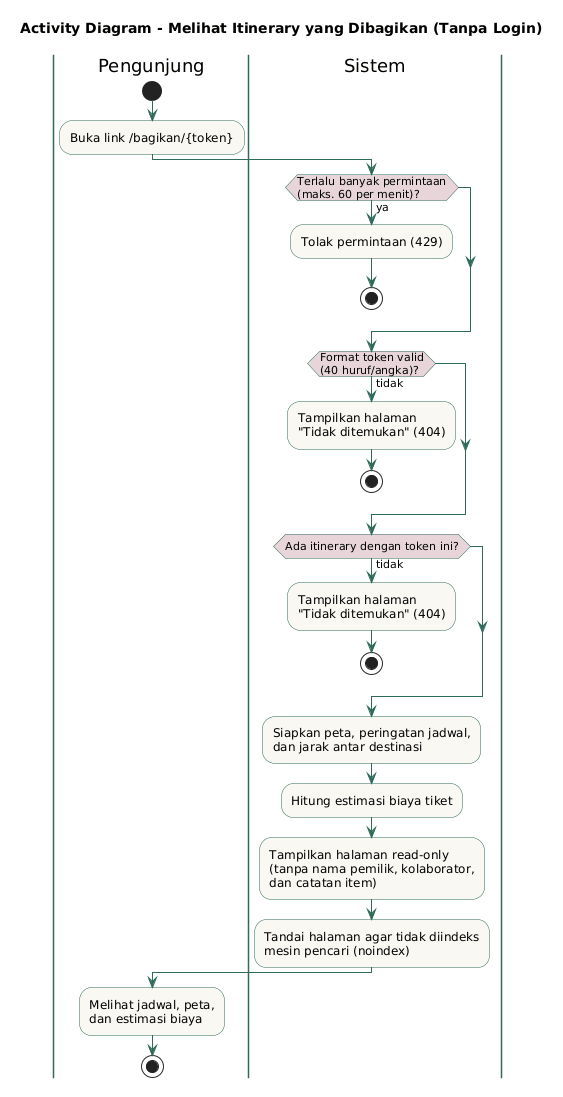

The diagram above was rendered by PlantUML. Its source (embedded in the PNG):
@startuml
title Activity Diagram - Melihat Itinerary yang Dibagikan (Tanpa Login)

skinparam activity {
  BackgroundColor #FAF8F3
  BorderColor #2F6B5A
  ArrowColor #2F6B5A
  DiamondBackgroundColor #E8D5DA
}
skinparam swimlane {
  BorderColor #2F6B5A
}

|Pengunjung|
start
:Buka link /bagikan/{token};

|Sistem|
if (Terlalu banyak permintaan\n(maks. 60 per menit)?) then (ya)
  :Tolak permintaan (429);
  stop
endif

if (Format token valid\n(40 huruf/angka)?) then (tidak)
  :Tampilkan halaman\n"Tidak ditemukan" (404);
  stop
endif

if (Ada itinerary dengan token ini?) then (tidak)
  :Tampilkan halaman\n"Tidak ditemukan" (404);
  stop
endif

:Siapkan peta, peringatan jadwal,\ndan jarak antar destinasi;
:Hitung estimasi biaya tiket;
:Tampilkan halaman read-only\n(tanpa nama pemilik, kolaborator,\ndan catatan item);
:Tandai halaman agar tidak diindeks\nmesin pencari (noindex);

|Pengunjung|
:Melihat jadwal, peta,\ndan estimasi biaya;
stop
@enduml